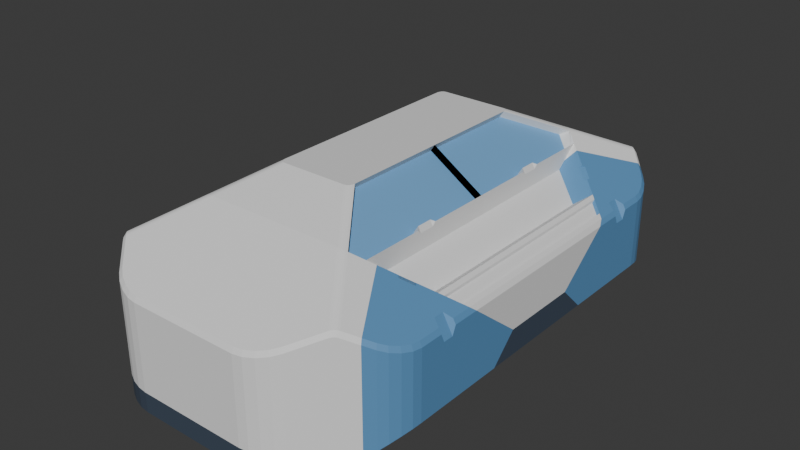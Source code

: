 # Source: Untitled6.blend  (saved by Blender 4.5.90; exported with 4.5.12 LTS)
import bpy
from mathutils import Matrix  # noqa: F401  (used for matrix-valued properties, if any)

bpy.ops.wm.read_factory_settings(use_empty=True)
scene = bpy.context.scene
scene.name = 'Scene'

# ---- collections
col_collection = bpy.data.collections.new('Collection'); scene.collection.children.link(col_collection)

# ---- materials (node trees are filled in below, after node groups)
mat_material_002 = bpy.data.materials.new('Material.002')
mat_material_001 = bpy.data.materials.new('Material.001')
mat_material = bpy.data.materials.new('Material')
mat_material_003 = bpy.data.materials.new('Material.003')

# ---- material node trees
mat_material_002.use_nodes = True; mat_material_002.node_tree.nodes.clear()
_N = mat_material_002.node_tree.nodes; _L = mat_material_002.node_tree.links
n0 = _N.new('ShaderNodeBsdfPrincipled'); n0.name = 'Principled BSDF'; n0.location = (-200, 100)
n1 = _N.new('ShaderNodeOutputMaterial'); n1.name = 'Material Output'; n1.location = (200, 100)
_L.new(n0.outputs[0], n1.inputs[0])
n1.is_active_output = True
mat_material_001.use_nodes = True; mat_material_001.node_tree.nodes.clear()
_N = mat_material_001.node_tree.nodes; _L = mat_material_001.node_tree.links
n0 = _N.new('ShaderNodeBsdfPrincipled'); n0.name = 'Principled BSDF'; n0.location = (-200, 100)
n0.inputs[0].default_value = (0.05286, 0.07421, 0.1095, 1.0)
n1 = _N.new('ShaderNodeOutputMaterial'); n1.name = 'Material Output'; n1.location = (200, 100)
_L.new(n0.outputs[0], n1.inputs[0])
n1.is_active_output = True
mat_material.use_nodes = True; mat_material.node_tree.nodes.clear()
_N = mat_material.node_tree.nodes; _L = mat_material.node_tree.links
n0 = _N.new('ShaderNodeBsdfPrincipled'); n0.name = 'Principled BSDF'; n0.location = (-200, 100)
n0.inputs[0].default_value = (0.1095, 0.2918, 0.5333, 1.0)
n1 = _N.new('ShaderNodeOutputMaterial'); n1.name = 'Material Output'; n1.location = (200, 100)
_L.new(n0.outputs[0], n1.inputs[0])
n1.is_active_output = True
mat_material_003.use_nodes = True; mat_material_003.node_tree.nodes.clear()
_N = mat_material_003.node_tree.nodes; _L = mat_material_003.node_tree.links
n0 = _N.new('ShaderNodeBsdfPrincipled'); n0.name = 'Principled BSDF'; n0.location = (-200, 100)
n0.inputs[0].default_value = (0.1651, 0.3864, 0.6654, 1.0)
n1 = _N.new('ShaderNodeOutputMaterial'); n1.name = 'Material Output'; n1.location = (200, 100)
_L.new(n0.outputs[0], n1.inputs[0])
n1.is_active_output = True

# ---- world
world_world = bpy.data.worlds.new('World'); scene.world = world_world
world_world.use_nodes = True; world_world.node_tree.nodes.clear()
_N = world_world.node_tree.nodes; _L = world_world.node_tree.links
n0 = _N.new('ShaderNodeOutputWorld'); n0.name = 'World Output'; n0.location = (200, 100)
n1 = _N.new('ShaderNodeBackground'); n1.name = 'Background'; n1.location = (-200, 100)
n1.inputs[0].default_value = (0.05088, 0.05088, 0.05088, 1.0)
_L.new(n1.outputs[0], n0.inputs[0])
n0.is_active_output = True
world_world.color = (0.05088, 0.05088, 0.05088)
world_world.sun_shadow_jitter_overblur = 0.0

# ---- meshes
me_cube = bpy.data.meshes.new('Cube')
me_cube.from_pydata([(0.0, 0.0, 0.7), (-0.1511, 0.0, 0.7), (0.0, -0.4253, 0.7), (-0.6, -0.1538, 0.2308), (-0.6, 0.0, 0.2308), (0.0, 0.0, 0.2308), (0.0, -0.1538, 0.2308), (-0.6, -0.1538, 0.2308), (-0.6, -0.1538, 0.2308), (0.0, -0.6149, 0.608), (0.0, -0.1538, 0.2308), (0.0, -0.1538, 0.2308), (-0.1511, -0.3996, 0.7), (-0.1304, -0.4253, 0.7), (-0.1495, -0.4094, 0.7), (-0.145, -0.4178, 0.7), (-0.1383, -0.4233, 0.7), (-0.2733, -0.6149, 0.608), (-0.3062, -0.6053, 0.6001), (-0.2821, -0.6141, 0.6074), (-0.2915, -0.6121, 0.6057), (-0.2999, -0.6089, 0.6031), (-0.6, 0.0, 0.3989), (-0.5899, -1.11e-15, 0.4174), (-0.5899, -0.3819, 0.4174), (-0.6, -0.3593, 0.3989), (-0.5149, -0.441, 0.4657), (-0.3478, -0.5725, 0.5733), (-0.5149, -9.203e-16, 0.4657), (-0.3478, -4.977e-16, 0.5733), (-0.4644, -5.712e-16, 0.4287), (-0.3478, -4.414e-16, 0.499), (-0.4644, -0.3958, 0.4287), (-0.3478, -0.4817, 0.499), (-0.5296, -9.577e-16, 0.4562), (-0.5737, -1.069e-15, 0.4278), (-0.5737, -0.3946, 0.4278), (-0.5296, -0.4294, 0.4562), (-0.5734, -2.651e-16, 0.4178), (-0.5299, -6.582e-16, 0.4454), (-0.5734, -0.3825, 0.4178), (-0.5299, -0.4162, 0.4454), (-0.3478, -0.2565, 0.56), (-0.3366, -0.2565, 0.5805), (-0.3478, -0.2432, 0.5733), (-0.3366, -0.316, 0.5805), (-0.3478, -0.316, 0.56), (-0.3478, -0.3293, 0.5733), (-0.1457, -0.3996, 0.6916), (-0.3008, -0.6053, 0.5917), (-0.1457, 1.714e-09, 0.6916), (-0.3424, -0.5725, 0.5649), (-0.3424, 1.714e-09, 0.5649), (-0.3312, -0.2565, 0.5721), (-0.3424, -0.2432, 0.5649), (-0.3424, -0.3293, 0.5649), (-0.3312, -0.316, 0.5721), (-0.1349, -0.3996, 0.6748), (-0.2899, -0.6053, 0.5749), (-0.1349, 5.104e-09, 0.6748), (-0.3316, -0.5725, 0.5481), (-0.3316, 5.104e-09, 0.5481), (-0.3204, -0.2565, 0.5553), (-0.3316, -0.2432, 0.5481), (-0.3316, -0.3293, 0.5481), (-0.3204, -0.316, 0.5553)], [], [(11, 10, 6, 5, 0, 2, 9), (6, 3, 4, 5), (8, 3, 6, 10), (10, 11, 7, 8), (12, 18, 21, 14), (14, 21, 20, 15), (15, 20, 19, 16), (16, 19, 17, 13), (9, 2, 13, 17), (16, 13, 2, 0, 1, 12, 14, 15), (22, 25, 24, 23), (35, 23, 24, 36), (37, 26, 28, 34), (3, 8, 7, 25, 22, 4), (28, 30, 31, 29, 1, 0, 5, 4, 22, 23, 35, 38, 39, 34), (24, 25, 7, 11, 9, 17, 19, 20, 21, 18, 27, 33, 32, 26, 37, 41, 40, 36), (33, 31, 30, 32), (28, 26, 32, 30), (37, 34, 39, 41), (41, 39, 38, 40), (35, 36, 40, 38), (42, 43, 44), (45, 46, 47), (45, 43, 42, 46), (27, 18, 49, 51), (27, 47, 46, 42, 44, 29, 31, 33), (54, 53, 62, 63), (18, 12, 48, 49), (47, 27, 51, 55), (1, 29, 52, 50), (44, 43, 53, 54), (12, 1, 50, 48), (29, 44, 54, 52), (43, 45, 56, 53), (45, 47, 55, 56), (48, 50, 59, 57), (52, 54, 63, 61), (56, 55, 64, 65), (51, 49, 58, 60), (53, 56, 65, 62), (50, 52, 61, 59), (49, 48, 57, 58), (55, 51, 60, 64)])
_uv = me_cube.uv_layers.new(name='UVMap')
_uv.uv.foreach_set('vector', [0.4574, 0.5385, 0.4574, 0.5385, 0.4574, 0.5385, 0.4574, 0.5, 0.625, 0.5, 0.625, 0.6063, 0.5921, 0.6537, 0.0, 0.0, 0.0, 0.0, 0.0, 0.0, 0.0, 0.0, 0.0, 0.0, 0.0, 0.0, 0.0, 0.0, 0.0, 0.0, 0.0, 0.0, 0.0, 0.0, 0.0, 0.0, 0.0, 0.0, 0.0, 0.0, 0.0, 0.0, 0.0, 0.0, 0.0, 0.0, 0.0, 0.0, 0.0, 0.0, 0.0, 0.0, 0.0, 0.0, 0.0, 0.0, 0.0, 0.0, 0.0, 0.0, 0.0, 0.0, 0.0, 0.0, 0.0, 0.0, 0.0, 0.0, 0.0, 0.0, 0.0, 0.0, 0.0, 0.0, 0.0, 0.0, 0.0, 0.0, 0.6826, 0.6058, 0.6793, 0.6063, 0.625, 0.6063, 0.625, 0.5, 0.688, 0.5, 0.688, 0.5999, 0.6873, 0.6024, 0.6854, 0.6044, 0.0, 0.0, 0.0, 0.0, 0.0, 0.0, 0.0, 0.0, 0.0, 0.0, 0.0, 0.0, 0.0, 0.0, 0.0, 0.0, 0.0, 0.0, 0.0, 0.0, 0.0, 0.0, 0.0, 0.0, 0.4574, 0.2115, 0.4574, 0.2115, 0.4574, 0.2115, 0.5175, 0.1602, 0.5175, 0.25, 0.4574, 0.25, 0.5413, 0.2855, 0.5281, 0.3065, 0.5532, 0.3551, 0.5797, 0.3551, 0.625, 0.437, 0.625, 0.5, 0.4574, 0.5, 0.4574, 0.25, 0.5175, 0.25, 0.5241, 0.2542, 0.5278, 0.2609, 0.5242, 0.2611, 0.5341, 0.2792, 0.5379, 0.2793, 0.0, 0.0, 0.0, 0.0, 0.0, 0.0, 0.0, 0.0, 0.0, 0.0, 0.0, 0.0, 0.0, 0.0, 0.0, 0.0, 0.0, 0.0, 0.0, 0.0, 0.0, 0.0, 0.0, 0.0, 0.0, 0.0, 0.0, 0.0, 0.0, 0.0, 0.0, 0.0, 0.0, 0.0, 0.0, 0.0, 0.0, 0.0, 0.0, 0.0, 0.0, 0.0, 0.0, 0.0, 0.0, 0.0, 0.0, 0.0, 0.0, 0.0, 0.0, 0.0, 0.0, 0.0, 0.0, 0.0, 0.0, 0.0, 0.0, 0.0, 0.0, 0.0, 0.0, 0.0, 0.0, 0.0, 0.0, 0.0, 0.0, 0.0, 0.0, 0.0, 0.0, 0.0, 0.0, 0.0, 0.0, 0.0, 0.0, 0.0, 0.0, 0.0, 0.0, 0.0, 0.0, 0.0, 0.0, 0.0, 0.0, 0.0, 0.0, 0.0, 0.0, 0.0, 0.0, 0.0, 0.0, 0.0, 0.0, 0.0, 0.0, 0.0, 0.0, 0.0, 0.0, 0.0, 0.0, 0.0, 0.0, 0.0, 0.0, 0.0, 0.0, 0.0, 0.0, 0.0, 0.0, 0.0, 0.0, 0.0, 0.0, 0.0, 0.0, 0.0, 0.0, 0.0, 0.0, 0.0, 0.0, 0.0, 0.0, 0.0, 0.0, 0.0, 0.0, 0.0, 0.0, 0.0, 0.0, 0.0, 0.0, 0.0, 0.0, 0.0, 0.625, 0.437, 0.5797, 0.3551, 0.5797, 0.3551, 0.625, 0.437, 0.0, 0.0, 0.0, 0.0, 0.0, 0.0, 0.0, 0.0, 0.688, 0.5999, 0.688, 0.5, 0.688, 0.5, 0.688, 0.5999, 0.0, 0.0, 0.0, 0.0, 0.0, 0.0, 0.0, 0.0, 0.0, 0.0, 0.0, 0.0, 0.0, 0.0, 0.0, 0.0, 0.0, 0.0, 0.0, 0.0, 0.0, 0.0, 0.0, 0.0, 0.688, 0.5999, 0.688, 0.5, 0.688, 0.5, 0.688, 0.5999, 0.0, 0.0, 0.0, 0.0, 0.0, 0.0, 0.0, 0.0, 0.0, 0.0, 0.0, 0.0, 0.0, 0.0, 0.0, 0.0, 0.0, 0.0, 0.0, 0.0, 0.0, 0.0, 0.0, 0.0, 0.0, 0.0, 0.0, 0.0, 0.0, 0.0, 0.0, 0.0, 0.625, 0.437, 0.5797, 0.3551, 0.5797, 0.3551, 0.625, 0.437, 0.0, 0.0, 0.0, 0.0, 0.0, 0.0, 0.0, 0.0, 0.0, 0.0, 0.0, 0.0, 0.0, 0.0, 0.0, 0.0])
me_cube.materials.append(mat_material_002)
me_cube.update()
me_cube_001 = bpy.data.meshes.new('Cube.001')
me_cube_001.from_pydata([(0.0, -1.0, 0.0), (0.0, 0.0, 0.0), (-0.6, 0.0, 0.1332), (-0.4547, 0.0, 0.0), (-0.4547, -0.8453, 0.0), (-0.6, -0.2514, 0.1332), (-0.6, -0.1538, 0.2308), (-0.6, 0.0, 0.2308), (0.0, 0.0, 0.2308), (0.0, -1.0, 0.07692), (0.0, -0.3077, 0.07692), (0.0, -0.1538, 0.2308), (-0.5386, -0.7614, 0.07692), (-0.5386, -0.3077, 0.07692), (-0.2168, -1.0, 0.0), (-0.3588, -0.9412, 0.0), (-0.2531, -0.9955, 0.0), (-0.2929, -0.9828, 0.0), (-0.33, -0.9637, 0.0), (-0.3588, -0.9412, 0.07692), (-0.2168, -1.0, 0.07692), (-0.33, -0.9637, 0.07692), (-0.2929, -0.9828, 0.07692), (-0.2531, -0.9955, 0.07692), (-0.5221, -0.7779, 0.06167), (-0.5113, -0.7671, 0.07692), (-0.521, -0.779, 0.07692), (-0.4464, -0.832, 0.07692), (-0.4572, -0.8428, 0.06167), (-0.4583, -0.8417, 0.07692)], [], [(6, 7, 2, 5), (1, 3, 2, 7, 8), (9, 0, 1, 8, 11, 10), (5, 2, 3, 4, 12, 13), (7, 6, 11, 8), (13, 10, 11, 6, 5), (14, 20, 23, 16), (16, 23, 22, 17), (17, 22, 21, 18), (18, 21, 19, 15), (20, 14, 0, 9), (4, 3, 1, 0, 14, 16, 17, 18, 15), (24, 25, 26), (27, 28, 29), (24, 28, 27, 25), (12, 4, 15, 19, 29, 28, 24, 26), (9, 10, 13, 12, 26, 25, 27, 29, 19, 21, 22, 23, 20)])
_uv = me_cube_001.uv_layers.new(name='UVMap')
_uv.uv.foreach_set('vector', [0.4574, 0.2115, 0.4574, 0.25, 0.4226, 0.25, 0.4226, 0.1872, 0.375, 0.5, 0.375, 0.3106, 0.4226, 0.25, 0.4574, 0.25, 0.4574, 0.5, 0.4025, 0.75, 0.375, 0.75, 0.375, 0.5, 0.4574, 0.5, 0.4574, 0.5385, 0.4025, 0.5769, 0.0, 0.0, 0.0, 0.0, 0.0, 0.0, 0.0, 0.0, 0.0, 0.0, 0.0, 0.0, 0.0, 0.0, 0.0, 0.0, 0.0, 0.0, 0.0, 0.0, 0.0, 0.0, 0.0, 0.0, 0.0, 0.0, 0.0, 0.0, 0.0, 0.0, 0.375, 0.8403, 0.4025, 0.8403, 0.4025, 0.8555, 0.375, 0.8555, 0.375, 0.8555, 0.4025, 0.8555, 0.4025, 0.875, 0.375, 0.875, 0.0, 0.0, 0.0, 0.0, 0.0, 0.0, 0.0, 0.0, 0.0, 0.0, 0.0, 0.0, 0.0, 0.0, 0.0, 0.0, 0.4025, 0.8403, 0.375, 0.8403, 0.375, 0.75, 0.4025, 0.75, 0.1856, 0.7113, 0.1856, 0.5, 0.375, 0.5, 0.375, 0.75, 0.2847, 0.75, 0.2695, 0.7489, 0.253, 0.7457, 0.2375, 0.7409, 0.2255, 0.7353, 0.0, 0.0, 0.0, 0.0, 0.0, 0.0, 0.0, 0.0, 0.0, 0.0, 0.0, 0.0, 0.0, 0.0, 0.0, 0.0, 0.0, 0.0, 0.0, 0.0, 0.0, 0.0, 0.0, 0.0, 0.0, 0.0, 0.0, 0.0, 0.0, 0.0, 0.0, 0.0, 0.0, 0.0, 0.0, 0.0, 0.0, 0.0, 0.0, 0.0, 0.0, 0.0, 0.0, 0.0, 0.0, 0.0, 0.0, 0.0, 0.0, 0.0, 0.0, 0.0, 0.0, 0.0, 0.0, 0.0, 0.0, 0.0, 0.0, 0.0, 0.0, 0.0])
me_cube_001.materials.append(mat_material_001)
me_cube_001.update()
me_cube_002 = bpy.data.meshes.new('Cube.002')
me_cube_002.from_pydata([(0.0, -1.0, 0.07692), (0.0, -0.3077, 0.07692), (0.0, -0.6149, 0.608), (0.0, -0.1538, 0.2308), (0.0, -0.1538, 0.2308), (-0.5143, -0.7857, 0.07692), (-0.3722, -0.5533, 0.5576), (-0.2219, -0.3077, 0.07692), (-0.1278, -0.1538, 0.2308), (-0.1278, -0.1538, 0.2308), (-0.2168, -1.0, 0.07692), (-0.3588, -0.9412, 0.07692), (-0.2531, -0.9955, 0.07692), (-0.2929, -0.9828, 0.07692), (-0.33, -0.9637, 0.07692), (-0.3062, -0.6053, 0.6001), (-0.2733, -0.6149, 0.608), (-0.2999, -0.6089, 0.6031), (-0.2915, -0.6121, 0.6057), (-0.2821, -0.6141, 0.6074), (0.0, -0.9892, 0.4262), (0.0, -1.0, 0.4087), (-0.5143, -0.7857, 0.4529), (-0.5083, -0.7759, 0.4699), (-0.3515, -0.9326, 0.4537), (-0.3588, -0.9412, 0.4372), (-0.216, -0.9892, 0.4262), (-0.2168, -1.0, 0.4087), (-0.323, -0.9548, 0.4429), (-0.33, -0.9637, 0.4263), (-0.2878, -0.9729, 0.4341), (-0.2929, -0.9828, 0.417), (-0.2503, -0.985, 0.4282), (-0.2531, -0.9955, 0.4109), (-0.4507, -0.8493, 0.4818), (-0.4435, -0.8406, 0.4983), (-0.4701, -0.8299, 0.4813), (-0.4664, -0.8178, 0.4969), (-0.4567, -0.8433, 0.4836), (-0.4489, -0.8353, 0.5), (-0.4615, -0.8385, 0.4839), (-0.4551, -0.8291, 0.5003), (-0.4662, -0.8338, 0.4831), (-0.4613, -0.8229, 0.4992)], [], [(8, 3, 1, 7), (9, 4, 3, 8), (7, 1, 0, 10, 12, 13, 14, 11, 5), (6, 15, 17, 18, 19, 16, 2, 4, 9), (28, 24, 25, 29), (30, 28, 29, 31), (32, 30, 31, 33), (26, 32, 33, 27), (27, 21, 20, 26), (38, 34, 35, 39), (40, 38, 39, 41), (42, 40, 41, 43), (36, 42, 43, 37), (24, 35, 34, 25), (37, 23, 22, 36), (35, 24, 28, 30, 32, 26, 20, 2, 16), (20, 21, 0, 1, 3, 4, 2), (0, 21, 27, 10), (5, 11, 25, 34, 38, 40, 42, 36, 22), (8, 7, 5, 22, 23, 6, 9), (23, 37, 15, 6), (25, 11, 14, 29), (33, 12, 10, 27), (29, 14, 13, 31), (31, 13, 12, 33), (35, 16, 19, 39), (43, 17, 15, 37), (39, 19, 18, 41), (41, 18, 17, 43)])
_uv = me_cube_002.uv_layers.new(name='UVMap')
_uv.uv.foreach_set('vector', [0.0, 0.0, 0.0, 0.0, 0.0, 0.0, 0.0, 0.0, 0.0, 0.0, 0.0, 0.0, 0.0, 0.0, 0.0, 0.0, 0.0, 0.0, 0.0, 0.0, 0.0, 0.0, 0.0, 0.0, 0.0, 0.0, 0.0, 0.0, 0.0, 0.0, 0.0, 0.0, 0.0, 0.0, 0.0, 0.0, 0.0, 0.0, 0.0, 0.0, 0.0, 0.0, 0.0, 0.0, 0.0, 0.0, 0.0, 0.0, 0.0, 0.0, 0.0, 0.0, 0.0, 0.0, 0.0, 0.0, 0.0, 0.0, 0.0, 0.0, 0.0, 0.0, 0.0, 0.0, 0.0, 0.0, 0.0, 0.0, 0.0, 0.0, 0.0, 0.0, 0.0, 0.0, 0.0, 0.0, 0.0, 0.0, 0.0, 0.0, 0.0, 0.0, 0.0, 0.0, 0.0, 0.0, 0.0, 0.0, 0.0, 0.0, 0.0, 0.0, 0.0, 0.0, 0.0, 0.0, 0.0, 0.0, 0.0, 0.0, 0.0, 0.0, 0.0, 0.0, 0.0, 0.0, 0.0, 0.0, 0.0, 0.0, 0.0, 0.0, 0.0, 0.0, 0.0, 0.0, 0.0, 0.0, 0.0, 0.0, 0.0, 0.0, 0.0, 0.0, 0.0, 0.0, 0.0, 0.0, 0.0, 0.0, 0.0, 0.0, 0.0, 0.0, 0.0, 0.0, 0.0, 0.0, 0.0, 0.0, 0.0, 0.0, 0.0, 0.0, 0.0, 0.0, 0.0, 0.0, 0.0, 0.0, 0.0, 0.0, 0.0, 0.0, 0.0, 0.0, 0.0, 0.0, 0.5272, 0.7473, 0.521, 0.75, 0.4025, 0.75, 0.4025, 0.5769, 0.4574, 0.5385, 0.4574, 0.5385, 0.5921, 0.6537, 0.4025, 0.75, 0.521, 0.75, 0.521, 0.8403, 0.4025, 0.8403, 0.0, 0.0, 0.0, 0.0, 0.0, 0.0, 0.0, 0.0, 0.0, 0.0, 0.0, 0.0, 0.0, 0.0, 0.0, 0.0, 0.0, 0.0, 0.0, 0.0, 0.0, 0.0, 0.0, 0.0, 0.0, 0.0, 0.0, 0.0, 0.0, 0.0, 0.0, 0.0, 0.0, 0.0, 0.0, 0.0, 0.0, 0.0, 0.0, 0.0, 0.0, 0.0, 0.0, 0.0, 0.0, 0.0, 0.0, 0.0, 0.5217, 0.8555, 0.4025, 0.8555, 0.4025, 0.8403, 0.521, 0.8403, 0.0, 0.0, 0.0, 0.0, 0.0, 0.0, 0.0, 0.0, 0.5211, 0.875, 0.4025, 0.875, 0.4025, 0.8555, 0.5217, 0.8555, 0.0, 0.0, 0.0, 0.0, 0.0, 0.0, 0.0, 0.0, 0.0, 0.0, 0.0, 0.0, 0.0, 0.0, 0.0, 0.0, 0.0, 0.0, 0.0, 0.0, 0.0, 0.0, 0.0, 0.0, 0.0, 0.0, 0.0, 0.0, 0.0, 0.0, 0.0, 0.0])
me_cube_002.update()
me_cube_003 = bpy.data.meshes.new('Cube.003')
me_cube_003.from_pydata([(-0.6, -0.2514, 0.1332), (-0.5386, -0.7614, 0.07692), (-0.5386, -0.3077, 0.07692), (-0.6, -0.1538, 0.2308), (-0.6, -0.1538, 0.2308), (-0.5143, -0.7857, 0.07692), (-0.3722, -0.5533, 0.5576), (-0.2219, -0.3077, 0.07692), (-0.1278, -0.1538, 0.2308), (-0.1278, -0.1538, 0.2308), (-0.5445, -0.7555, 0.08233), (-0.6, -0.6215, 0.1332), (-0.5657, -0.7283, 0.1018), (-0.5837, -0.6933, 0.1183), (-0.5958, -0.6558, 0.1293), (-0.5622, -0.5177, 0.4352), (-0.6, -0.5177, 0.3659), (-0.6, -0.4777, 0.3659), (-0.5622, -0.4777, 0.4352), (-0.6, -0.3593, 0.3989), (-0.5899, -0.3819, 0.4174), (-0.5084, -0.7759, 0.4699), (-0.5143, -0.7857, 0.4535), (-0.5899, -0.6206, 0.4174), (-0.6, -0.6215, 0.3985), (-0.5375, -0.7468, 0.4511), (-0.5445, -0.7555, 0.4341), (-0.586, -0.6527, 0.4199), (-0.5958, -0.6558, 0.4012), (-0.5746, -0.6879, 0.4272), (-0.5837, -0.6933, 0.4089), (-0.5576, -0.721, 0.4381), (-0.5657, -0.7283, 0.4204), (-0.6, -0.5319, 0.3985), (-0.5899, -0.532, 0.4174), (-0.5899, -0.4634, 0.4174), (-0.6, -0.4634, 0.3989), (-0.4157, -0.5062, 0.5191), (-0.4294, -0.5222, 0.5208), (-0.4226, -0.5136, 0.5251), (-0.4693, -0.4908, 0.4951), (-0.4556, -0.4748, 0.4934), (-0.4653, -0.48, 0.4976)], [], [(1, 2, 7, 5), (2, 0, 4, 8, 7), (8, 4, 3, 9), (2, 1, 10, 12, 13, 14, 11, 0), (17, 16, 15, 18), (27, 23, 24, 28), (29, 27, 28, 30), (31, 29, 30, 32), (25, 31, 32, 26), (21, 25, 26, 22), (23, 34, 33, 24), (35, 20, 19, 36), (11, 24, 33, 16, 17, 36, 19, 3, 4, 0), (22, 26, 10, 1, 5), (21, 22, 5, 7, 8, 9, 6), (24, 11, 14, 28), (32, 12, 10, 26), (28, 14, 13, 30), (30, 13, 12, 32), (15, 16, 33, 34), (17, 18, 35, 36), (37, 38, 39), (40, 41, 42), (37, 41, 40, 38), (9, 3, 19, 20, 42, 41, 37, 39, 6), (20, 35, 18, 15, 34, 23, 27, 29, 31, 25, 21, 6, 39, 38, 40, 42)])
_uv = me_cube_003.uv_layers.new(name='UVMap')
_uv.uv.foreach_set('vector', [0.0, 0.0, 0.0, 0.0, 0.0, 0.0, 0.0, 0.0, 0.0, 0.0, 0.0, 0.0, 0.0, 0.0, 0.0, 0.0, 0.0, 0.0, 0.0, 0.0, 0.0, 0.0, 0.0, 0.0, 0.0, 0.0, 0.0, 0.0, 0.0, 0.0, 0.0, 0.0, 0.0, 0.0, 0.0, 0.0, 0.0, 0.0, 0.0, 0.0, 0.0, 0.0, 0.0, 0.0, 0.0, 0.0, 0.0, 0.0, 0.0, 0.0, 0.0, 0.0, 0.0, 0.0, 0.0, 0.0, 0.0, 0.0, 0.0, 0.0, 0.0, 0.0, 0.0, 0.0, 0.0, 0.0, 0.0, 0.0, 0.0, 0.0, 0.0, 0.0, 0.0, 0.0, 0.0, 0.0, 0.0, 0.0, 0.0, 0.0, 0.0, 0.0, 0.0, 0.0, 0.0, 0.0, 0.0, 0.0, 0.0, 0.0, 0.0, 0.0, 0.0, 0.0, 0.0, 0.0, 0.0, 0.0, 0.0, 0.0, 0.0, 0.0, 0.0, 0.0, 0.0, 0.0, 0.4226, 0.09463, 0.5173, 0.09463, 0.5173, 0.1124, 0.5057, 0.1206, 0.5057, 0.1306, 0.5175, 0.1388, 0.5175, 0.1602, 0.4574, 0.2115, 0.4574, 0.2115, 0.4226, 0.1872, 0.0, 0.0, 0.0, 0.0, 0.0, 0.0, 0.0, 0.0, 0.0, 0.0, 0.0, 0.0, 0.0, 0.0, 0.0, 0.0, 0.0, 0.0, 0.0, 0.0, 0.0, 0.0, 0.0, 0.0, 0.5173, 0.09463, 0.4226, 0.09463, 0.4212, 0.08606, 0.5183, 0.08606, 0.0, 0.0, 0.0, 0.0, 0.0, 0.0, 0.0, 0.0, 0.5183, 0.08606, 0.4212, 0.08606, 0.4226, 0.075, 0.5177, 0.075, 0.0, 0.0, 0.0, 0.0, 0.0, 0.0, 0.0, 0.0, 0.0, 0.0, 0.0, 0.0, 0.0, 0.0, 0.0, 0.0, 0.0, 0.0, 0.0, 0.0, 0.0, 0.0, 0.0, 0.0, 0.0, 0.0, 0.0, 0.0, 0.0, 0.0, 0.0, 0.0, 0.0, 0.0, 0.0, 0.0, 0.0, 0.0, 0.0, 0.0, 0.0, 0.0, 0.0, 0.0, 0.0, 0.0, 0.0, 0.0, 0.0, 0.0, 0.0, 0.0, 0.0, 0.0, 0.0, 0.0, 0.0, 0.0, 0.0, 0.0, 0.0, 0.0, 0.0, 0.0, 0.0, 0.0, 0.0, 0.0, 0.0, 0.0, 0.0, 0.0, 0.0, 0.0, 0.0, 0.0, 0.0, 0.0, 0.0, 0.0, 0.0, 0.0, 0.0, 0.0, 0.0, 0.0, 0.0, 0.0, 0.0, 0.0, 0.0, 0.0, 0.0, 0.0])
me_cube_003.materials.append(mat_material)
me_cube_003.update()
me_cube_004 = bpy.data.meshes.new('Cube.004')
me_cube_004.from_pydata([(-0.1349, -0.3996, 0.6748), (-0.2899, -0.6053, 0.5749), (-0.1349, 5.104e-09, 0.6748), (-0.3316, -0.5725, 0.5481), (-0.3316, 5.104e-09, 0.5481), (-0.3204, -0.2565, 0.5553), (-0.3316, -0.2432, 0.5481), (-0.3316, -0.3293, 0.5481), (-0.3204, -0.316, 0.5553)], [], [(3, 1, 0, 2, 4, 6, 5, 8, 7)])
_uv = me_cube_004.uv_layers.new(name='UVMap')
_uv.uv.foreach_set('vector', [0.0, 0.0, 0.0, 0.0, 0.0, 0.0, 0.0, 0.0, 0.0, 0.0, 0.0, 0.0, 0.0, 0.0, 0.0, 0.0, 0.0, 0.0])
me_cube_004.materials.append(mat_material_003)
me_cube_004.update()

# ---- objects
ob_cube = bpy.data.objects.new('Cube', me_cube)
ob_cube_001 = bpy.data.objects.new('Cube.001', me_cube_001)
ob_cube_002 = bpy.data.objects.new('Cube.002', me_cube_002)
ob_cube_003 = bpy.data.objects.new('Cube.003', me_cube_003)
ob_cube_004 = bpy.data.objects.new('Cube.004', me_cube_004)

# ---- transforms, parenting, visibility, modifiers, constraints
ob_cube.location = (0.0, 0.0, 0.0)
ob_cube.display_type = 'SOLID'
_m = ob_cube.modifiers.new('Mirror', 'MIRROR')
_m.use_axis = (True, True, False)
ob_cube_001.location = (0.0, 0.0, 0.0)
ob_cube_001.display_type = 'SOLID'
_m = ob_cube_001.modifiers.new('Mirror', 'MIRROR')
_m.use_axis = (True, True, False)
ob_cube_002.location = (0.0, 0.0, 0.0)
ob_cube_002.display_type = 'SOLID'
_m = ob_cube_002.modifiers.new('Mirror', 'MIRROR')
_m.use_axis = (True, True, False)
ob_cube_003.location = (0.0, 0.0, 0.0)
ob_cube_003.display_type = 'SOLID'
_m = ob_cube_003.modifiers.new('Mirror', 'MIRROR')
_m.use_axis = (True, True, False)
ob_cube_004.location = (0.0, 0.0, 0.0)
ob_cube_004.display_type = 'SOLID'
_m = ob_cube_004.modifiers.new('Mirror', 'MIRROR')
_m.use_axis = (True, True, False)

# ---- collection membership
col_collection.objects.link(ob_cube)
col_collection.objects.link(ob_cube_001)
col_collection.objects.link(ob_cube_002)
col_collection.objects.link(ob_cube_003)
col_collection.objects.link(ob_cube_004)

# ---- scene / render settings (as saved in the file)
scene.frame_start = 1; scene.frame_end = 250; scene.frame_set(1)
scene.render.engine = 'BLENDER_EEVEE_NEXT'
bpy.context.view_layer.update()

# ---- added for rendering (the .blend has no active camera and no usable light): camera, sun
cam_auto = bpy.data.cameras.new('AutoCamera')
cam_auto.lens = 50.0
cam_auto.sensor_width = 36.0
cam_auto.clip_end = 1000.0
ob_auto_camera = bpy.data.objects.new('AutoCamera', cam_auto)
scene.collection.objects.link(ob_auto_camera)
ob_auto_camera.location = (2.25307, -2.70368, 2.15246)
ob_auto_camera.rotation_euler = (1.09748, -7.21219e-08, 0.694738)
scene.camera = ob_auto_camera
light_auto_sun = bpy.data.lights.new('AutoSun', 'SUN')
light_auto_sun.energy = 3.0
light_auto_sun.angle = 0.0523599
ob_auto_sun = bpy.data.objects.new('AutoSun', light_auto_sun)
scene.collection.objects.link(ob_auto_sun)
ob_auto_sun.rotation_euler = (0.872665, 0.174533, 0.523599)
bpy.context.view_layer.update()
